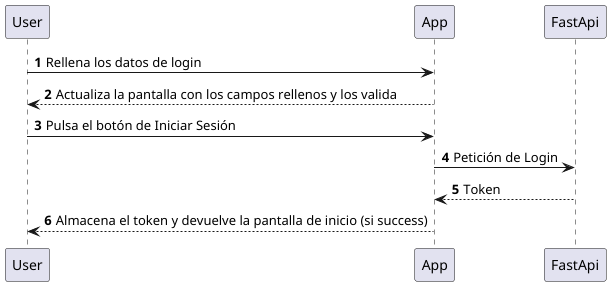

The diagram above was rendered by PlantUML. Its source (embedded in the PNG):
@startuml
'https://plantuml.com/sequence-diagram

autonumber

User -> App: Rellena los datos de login
App --> User: Actualiza la pantalla con los campos rellenos y los valida
User -> App: Pulsa el botón de Iniciar Sesión
App -> FastApi: Petición de Login
FastApi --> App: Token
App --> User: Almacena el token y devuelve la pantalla de inicio (si success)
@enduml